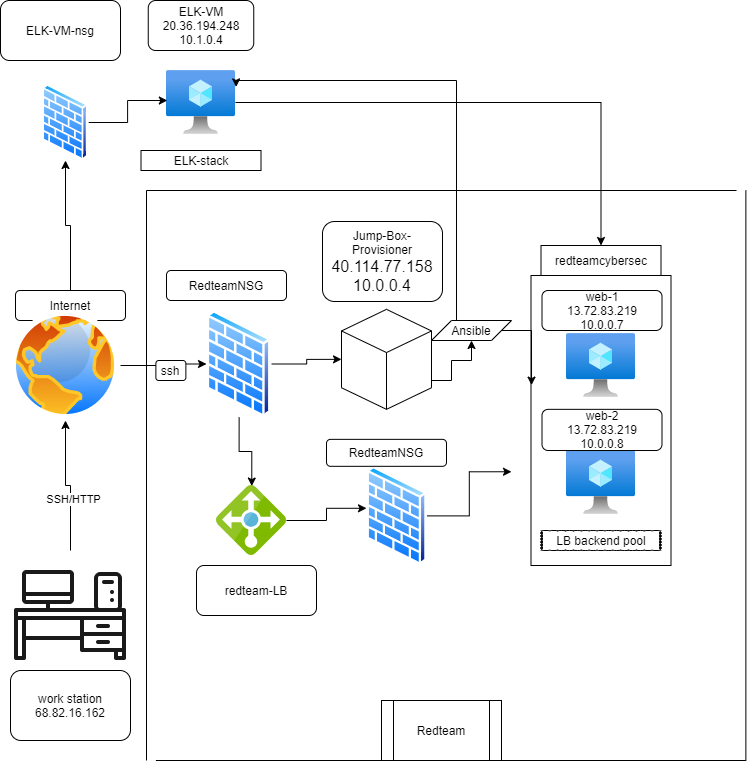

The diagram above was exported from draw.io. Its source (the exported page's mxGraphModel, read from the mxfile embedded in the PNG):
<mxGraphModel dx="1038" dy="1591" grid="1" gridSize="10" guides="1" tooltips="1" connect="1" arrows="1" fold="1" page="1" pageScale="1" pageWidth="850" pageHeight="1100" math="0" shadow="0">
  <root>
    <mxCell id="0" />
    <mxCell id="1" parent="0" />
    <mxCell id="r4Gz-YuC4Ct3HXsLniEY-52" value="" style="shape=partialRectangle;whiteSpace=wrap;html=1;bottom=0;right=0;fillColor=none;" parent="1" vertex="1">
      <mxGeometry x="160" y="-10" width="590" height="570" as="geometry" />
    </mxCell>
    <mxCell id="r4Gz-YuC4Ct3HXsLniEY-51" value="" style="shape=partialRectangle;whiteSpace=wrap;html=1;top=0;left=0;fillColor=none;" parent="1" vertex="1">
      <mxGeometry x="169.37" y="-10" width="590" height="570" as="geometry" />
    </mxCell>
    <mxCell id="r4Gz-YuC4Ct3HXsLniEY-36" value="" style="shape=partialRectangle;whiteSpace=wrap;html=1;bottom=0;right=0;fillColor=none;" parent="1" vertex="1">
      <mxGeometry x="544.5" y="75" width="140" height="290" as="geometry" />
    </mxCell>
    <mxCell id="r4Gz-YuC4Ct3HXsLniEY-37" value="" style="shape=partialRectangle;whiteSpace=wrap;html=1;top=0;left=0;fillColor=none;" parent="1" vertex="1">
      <mxGeometry x="544.5" y="75" width="140" height="290" as="geometry" />
    </mxCell>
    <mxCell id="trQ99RM5eM2EjGJ8VXP8-25" style="edgeStyle=orthogonalEdgeStyle;rounded=0;orthogonalLoop=1;jettySize=auto;html=1;exitX=1;exitY=0.5;exitDx=0;exitDy=0;" parent="1" source="trQ99RM5eM2EjGJ8VXP8-34" target="trQ99RM5eM2EjGJ8VXP8-23" edge="1">
      <mxGeometry relative="1" as="geometry">
        <mxPoint x="169.36999999999807" y="150.75" as="sourcePoint" />
      </mxGeometry>
    </mxCell>
    <mxCell id="trQ99RM5eM2EjGJ8VXP8-38" style="edgeStyle=orthogonalEdgeStyle;rounded=0;orthogonalLoop=1;jettySize=auto;html=1;exitX=0.5;exitY=0;exitDx=0;exitDy=0;entryX=0.5;entryY=1;entryDx=0;entryDy=0;" parent="1" source="trQ99RM5eM2EjGJ8VXP8-8" target="trQ99RM5eM2EjGJ8VXP8-34" edge="1">
      <mxGeometry relative="1" as="geometry" />
    </mxCell>
    <mxCell id="trQ99RM5eM2EjGJ8VXP8-39" value="SSH/HTTP" style="edgeLabel;html=1;align=center;verticalAlign=middle;resizable=0;points=[];" parent="trQ99RM5eM2EjGJ8VXP8-38" vertex="1" connectable="0">
      <mxGeometry x="-0.2356" y="-2" relative="1" as="geometry">
        <mxPoint as="offset" />
      </mxGeometry>
    </mxCell>
    <mxCell id="trQ99RM5eM2EjGJ8VXP8-8" value="" style="shape=image;html=1;verticalAlign=top;verticalLabelPosition=bottom;labelBackgroundColor=#ffffff;imageAspect=0;aspect=fixed;image=https://cdn3.iconfinder.com/data/icons/doing-housework-part-1/64/house-47-128.png" parent="1" vertex="1">
      <mxGeometry x="20" y="350" width="128" height="128" as="geometry" />
    </mxCell>
    <mxCell id="trQ99RM5eM2EjGJ8VXP8-10" value="work station&lt;br&gt;68.82.16.162" style="rounded=1;whiteSpace=wrap;html=1;" parent="1" vertex="1">
      <mxGeometry x="24" y="470" width="120" height="70" as="geometry" />
    </mxCell>
    <mxCell id="r4Gz-YuC4Ct3HXsLniEY-7" style="edgeStyle=orthogonalEdgeStyle;rounded=0;orthogonalLoop=1;jettySize=auto;html=1;entryX=0;entryY=0.423;entryDx=0;entryDy=0;entryPerimeter=0;" parent="1" source="trQ99RM5eM2EjGJ8VXP8-17" target="r4Gz-YuC4Ct3HXsLniEY-4" edge="1">
      <mxGeometry relative="1" as="geometry" />
    </mxCell>
    <mxCell id="trQ99RM5eM2EjGJ8VXP8-17" value="" style="aspect=fixed;html=1;points=[];align=center;image;fontSize=12;image=img/lib/mscae/Load_Balancer_feature.svg;" parent="1" vertex="1">
      <mxGeometry x="230" y="285" width="70" height="70" as="geometry" />
    </mxCell>
    <mxCell id="r4Gz-YuC4Ct3HXsLniEY-70" style="edgeStyle=orthogonalEdgeStyle;rounded=0;orthogonalLoop=1;jettySize=auto;html=1;" parent="1" source="trQ99RM5eM2EjGJ8VXP8-19" target="r4Gz-YuC4Ct3HXsLniEY-67" edge="1">
      <mxGeometry relative="1" as="geometry" />
    </mxCell>
    <mxCell id="trQ99RM5eM2EjGJ8VXP8-19" value="Internet" style="rounded=1;whiteSpace=wrap;html=1;" parent="1" vertex="1">
      <mxGeometry x="28.999999999999993" y="90" width="110" height="30" as="geometry" />
    </mxCell>
    <mxCell id="trQ99RM5eM2EjGJ8VXP8-20" value="redteam-LB" style="rounded=1;whiteSpace=wrap;html=1;" parent="1" vertex="1">
      <mxGeometry x="210" y="365" width="120" height="50" as="geometry" />
    </mxCell>
    <mxCell id="trQ99RM5eM2EjGJ8VXP8-29" style="edgeStyle=orthogonalEdgeStyle;rounded=0;orthogonalLoop=1;jettySize=auto;html=1;exitX=0.5;exitY=1;exitDx=0;exitDy=0;entryX=0.504;entryY=0.008;entryDx=0;entryDy=0;entryPerimeter=0;" parent="1" source="trQ99RM5eM2EjGJ8VXP8-23" target="trQ99RM5eM2EjGJ8VXP8-17" edge="1">
      <mxGeometry relative="1" as="geometry">
        <mxPoint x="243" y="300" as="targetPoint" />
      </mxGeometry>
    </mxCell>
    <mxCell id="r4Gz-YuC4Ct3HXsLniEY-74" style="edgeStyle=orthogonalEdgeStyle;rounded=0;orthogonalLoop=1;jettySize=auto;html=1;entryX=0;entryY=0.5;entryDx=0;entryDy=0;entryPerimeter=0;" parent="1" source="trQ99RM5eM2EjGJ8VXP8-23" target="r4Gz-YuC4Ct3HXsLniEY-2" edge="1">
      <mxGeometry relative="1" as="geometry" />
    </mxCell>
    <mxCell id="trQ99RM5eM2EjGJ8VXP8-23" value="" style="aspect=fixed;perimeter=ellipsePerimeter;html=1;align=center;shadow=0;dashed=0;spacingTop=3;image;image=img/lib/active_directory/firewall.svg;" parent="1" vertex="1">
      <mxGeometry x="220" y="110" width="65.25" height="106.97" as="geometry" />
    </mxCell>
    <mxCell id="trQ99RM5eM2EjGJ8VXP8-26" value="ssh" style="rounded=1;whiteSpace=wrap;html=1;" parent="1" vertex="1">
      <mxGeometry x="169.37" y="160" width="30" height="20" as="geometry" />
    </mxCell>
    <mxCell id="trQ99RM5eM2EjGJ8VXP8-33" value="RedteamNSG" style="rounded=1;whiteSpace=wrap;html=1;" parent="1" vertex="1">
      <mxGeometry x="180" y="70" width="120" height="30" as="geometry" />
    </mxCell>
    <mxCell id="trQ99RM5eM2EjGJ8VXP8-34" value="" style="aspect=fixed;perimeter=ellipsePerimeter;html=1;align=center;shadow=0;dashed=0;spacingTop=3;image;image=img/lib/active_directory/internet_globe.svg;" parent="1" vertex="1">
      <mxGeometry x="24" y="110" width="110" height="110" as="geometry" />
    </mxCell>
    <mxCell id="r4Gz-YuC4Ct3HXsLniEY-2" value="" style="html=1;whiteSpace=wrap;shape=isoCube2;backgroundOutline=1;isoAngle=15;" parent="1" vertex="1">
      <mxGeometry x="355" y="108.85" width="90" height="100" as="geometry" />
    </mxCell>
    <mxCell id="r4Gz-YuC4Ct3HXsLniEY-45" style="edgeStyle=orthogonalEdgeStyle;rounded=0;orthogonalLoop=1;jettySize=auto;html=1;entryX=0;entryY=0.75;entryDx=0;entryDy=0;" parent="1" source="r4Gz-YuC4Ct3HXsLniEY-4" edge="1">
      <mxGeometry relative="1" as="geometry">
        <mxPoint x="525" y="271.25" as="targetPoint" />
      </mxGeometry>
    </mxCell>
    <mxCell id="r4Gz-YuC4Ct3HXsLniEY-4" value="" style="aspect=fixed;perimeter=ellipsePerimeter;html=1;align=center;shadow=0;dashed=0;spacingTop=3;image;image=img/lib/active_directory/firewall.svg;" parent="1" vertex="1">
      <mxGeometry x="380" y="265.82" width="60.5" height="99.18" as="geometry" />
    </mxCell>
    <mxCell id="r4Gz-YuC4Ct3HXsLniEY-5" value="RedteamNSG" style="rounded=1;whiteSpace=wrap;html=1;" parent="1" vertex="1">
      <mxGeometry x="340" y="238.85" width="120" height="26.97" as="geometry" />
    </mxCell>
    <mxCell id="r4Gz-YuC4Ct3HXsLniEY-6" value="Jump-Box-Provisioner&lt;br&gt;&lt;span style=&quot;font-family: &amp;#34;az_ea_font&amp;#34; , &amp;#34;segoe ui&amp;#34; , &amp;#34;az_font&amp;#34; , , , &amp;#34;blinkmacsystemfont&amp;#34; , &amp;#34;roboto&amp;#34; , &amp;#34;oxygen&amp;#34; , &amp;#34;ubuntu&amp;#34; , &amp;#34;cantarell&amp;#34; , &amp;#34;open sans&amp;#34; , &amp;#34;helvetica neue&amp;#34; , sans-serif ; font-size: 16px ; background-color: rgb(255 , 255 , 255)&quot;&gt;40.114.77.158&lt;br&gt;10.0.0.4&lt;br&gt;&lt;/span&gt;" style="rounded=1;whiteSpace=wrap;html=1;" parent="1" vertex="1">
      <mxGeometry x="336" y="21" width="120" height="80" as="geometry" />
    </mxCell>
    <mxCell id="r4Gz-YuC4Ct3HXsLniEY-71" style="edgeStyle=orthogonalEdgeStyle;rounded=0;orthogonalLoop=1;jettySize=auto;html=1;entryX=0.5;entryY=0;entryDx=0;entryDy=0;" parent="1" source="r4Gz-YuC4Ct3HXsLniEY-8" target="r4Gz-YuC4Ct3HXsLniEY-41" edge="1">
      <mxGeometry relative="1" as="geometry">
        <mxPoint x="310" y="-70" as="targetPoint" />
      </mxGeometry>
    </mxCell>
    <mxCell id="r4Gz-YuC4Ct3HXsLniEY-8" value="" style="aspect=fixed;html=1;points=[];align=center;image;fontSize=12;image=img/lib/azure2/compute/Virtual_Machine.svg;" parent="1" vertex="1">
      <mxGeometry x="180" y="-130" width="69" height="64" as="geometry" />
    </mxCell>
    <mxCell id="r4Gz-YuC4Ct3HXsLniEY-9" value="" style="aspect=fixed;html=1;points=[];align=center;image;fontSize=12;image=img/lib/azure2/compute/Virtual_Machine.svg;" parent="1" vertex="1">
      <mxGeometry x="580" y="250" width="69" height="64" as="geometry" />
    </mxCell>
    <mxCell id="r4Gz-YuC4Ct3HXsLniEY-10" value="" style="aspect=fixed;html=1;points=[];align=center;image;fontSize=12;image=img/lib/azure2/compute/Virtual_Machine.svg;" parent="1" vertex="1">
      <mxGeometry x="580" y="133" width="69" height="64" as="geometry" />
    </mxCell>
    <mxCell id="r4Gz-YuC4Ct3HXsLniEY-11" value="web-2&lt;br&gt;&lt;span style=&quot;font-family: &amp;#34;az_ea_font&amp;#34; , &amp;#34;segoe ui&amp;#34; , &amp;#34;az_font&amp;#34; , , , &amp;#34;blinkmacsystemfont&amp;#34; , &amp;#34;roboto&amp;#34; , &amp;#34;oxygen&amp;#34; , &amp;#34;ubuntu&amp;#34; , &amp;#34;cantarell&amp;#34; , &amp;#34;open sans&amp;#34; , &amp;#34;helvetica neue&amp;#34; , sans-serif ; background-color: rgb(255 , 255 , 255)&quot;&gt;13.72.83.219&lt;/span&gt;&lt;br&gt;10.0.0.8" style="rounded=1;whiteSpace=wrap;html=1;" parent="1" vertex="1">
      <mxGeometry x="555.5" y="208.85" width="120" height="41.15" as="geometry" />
    </mxCell>
    <mxCell id="r4Gz-YuC4Ct3HXsLniEY-12" value="ELK-VM&lt;br&gt;&lt;span style=&quot;background-color: rgb(255 , 255 , 255)&quot;&gt;&lt;font style=&quot;font-size: 12px&quot;&gt;20.36.194.248&lt;/font&gt;&lt;br&gt;&lt;/span&gt;10.1.0.4" style="rounded=1;whiteSpace=wrap;html=1;" parent="1" vertex="1">
      <mxGeometry x="161.75" y="-200" width="105.5" height="50" as="geometry" />
    </mxCell>
    <mxCell id="r4Gz-YuC4Ct3HXsLniEY-13" value="web-1&lt;br&gt;13.72.83.219&lt;br&gt;10.0.0.7&lt;br&gt;" style="rounded=1;whiteSpace=wrap;html=1;" parent="1" vertex="1">
      <mxGeometry x="555.5" y="90" width="120" height="40" as="geometry" />
    </mxCell>
    <mxCell id="r4Gz-YuC4Ct3HXsLniEY-23" style="edgeStyle=orthogonalEdgeStyle;rounded=0;orthogonalLoop=1;jettySize=auto;html=1;exitX=0.5;exitY=1;exitDx=0;exitDy=0;" parent="1" source="r4Gz-YuC4Ct3HXsLniEY-13" target="r4Gz-YuC4Ct3HXsLniEY-13" edge="1">
      <mxGeometry relative="1" as="geometry" />
    </mxCell>
    <mxCell id="r4Gz-YuC4Ct3HXsLniEY-31" value="LB backend pool" style="whiteSpace=wrap;html=1;shape=mxgraph.basic.cloud_rect" parent="1" vertex="1">
      <mxGeometry x="554.5" y="330" width="120" height="20" as="geometry" />
    </mxCell>
    <mxCell id="r4Gz-YuC4Ct3HXsLniEY-41" value="redteamcybersec" style="rounded=0;whiteSpace=wrap;html=1;" parent="1" vertex="1">
      <mxGeometry x="554.5" y="45" width="120" height="30" as="geometry" />
    </mxCell>
    <mxCell id="r4Gz-YuC4Ct3HXsLniEY-50" value="Redteam" style="shape=process;whiteSpace=wrap;html=1;backgroundOutline=1;" parent="1" vertex="1">
      <mxGeometry x="395" y="500" width="120" height="60" as="geometry" />
    </mxCell>
    <mxCell id="r4Gz-YuC4Ct3HXsLniEY-55" value="ELK-stack" style="rounded=0;whiteSpace=wrap;html=1;" parent="1" vertex="1">
      <mxGeometry x="154.5" y="-50" width="120" height="20" as="geometry" />
    </mxCell>
    <mxCell id="r4Gz-YuC4Ct3HXsLniEY-59" style="edgeStyle=orthogonalEdgeStyle;rounded=0;orthogonalLoop=1;jettySize=auto;html=1;exitX=1;exitY=0.5;exitDx=0;exitDy=0;entryX=0.091;entryY=0.519;entryDx=0;entryDy=0;entryPerimeter=0;" parent="1" source="r4Gz-YuC4Ct3HXsLniEY-43" edge="1">
      <mxGeometry relative="1" as="geometry">
        <mxPoint x="545.02" y="184.625" as="targetPoint" />
      </mxGeometry>
    </mxCell>
    <mxCell id="r4Gz-YuC4Ct3HXsLniEY-72" style="edgeStyle=orthogonalEdgeStyle;rounded=0;orthogonalLoop=1;jettySize=auto;html=1;entryX=1.009;entryY=0.256;entryDx=0;entryDy=0;entryPerimeter=0;" parent="1" source="r4Gz-YuC4Ct3HXsLniEY-43" target="r4Gz-YuC4Ct3HXsLniEY-8" edge="1">
      <mxGeometry relative="1" as="geometry">
        <mxPoint x="470" y="-450" as="targetPoint" />
        <Array as="points">
          <mxPoint x="470" y="-120" />
          <mxPoint x="250" y="-120" />
        </Array>
      </mxGeometry>
    </mxCell>
    <mxCell id="r4Gz-YuC4Ct3HXsLniEY-43" value="Ansible" style="shape=parallelogram;perimeter=parallelogramPerimeter;whiteSpace=wrap;html=1;fixedSize=1;" parent="1" vertex="1">
      <mxGeometry x="445" y="120" width="80" height="20" as="geometry" />
    </mxCell>
    <mxCell id="r4Gz-YuC4Ct3HXsLniEY-58" style="edgeStyle=orthogonalEdgeStyle;rounded=0;orthogonalLoop=1;jettySize=auto;html=1;" parent="1" source="r4Gz-YuC4Ct3HXsLniEY-2" target="r4Gz-YuC4Ct3HXsLniEY-43" edge="1">
      <mxGeometry relative="1" as="geometry">
        <mxPoint x="445" y="158.9000000000001" as="sourcePoint" />
        <mxPoint x="530" y="100" as="targetPoint" />
        <Array as="points">
          <mxPoint x="465" y="180" />
          <mxPoint x="465" y="160" />
          <mxPoint x="485" y="160" />
        </Array>
      </mxGeometry>
    </mxCell>
    <mxCell id="r4Gz-YuC4Ct3HXsLniEY-69" style="edgeStyle=orthogonalEdgeStyle;rounded=0;orthogonalLoop=1;jettySize=auto;html=1;entryX=0.012;entryY=0.469;entryDx=0;entryDy=0;entryPerimeter=0;" parent="1" source="r4Gz-YuC4Ct3HXsLniEY-67" target="r4Gz-YuC4Ct3HXsLniEY-8" edge="1">
      <mxGeometry relative="1" as="geometry" />
    </mxCell>
    <mxCell id="r4Gz-YuC4Ct3HXsLniEY-67" value="" style="aspect=fixed;perimeter=ellipsePerimeter;html=1;align=center;shadow=0;dashed=0;spacingTop=3;image;image=img/lib/active_directory/firewall.svg;" parent="1" vertex="1">
      <mxGeometry x="55.82" y="-116" width="46.36" height="76" as="geometry" />
    </mxCell>
    <mxCell id="r4Gz-YuC4Ct3HXsLniEY-68" value="ELK-VM-nsg" style="rounded=1;whiteSpace=wrap;html=1;" parent="1" vertex="1">
      <mxGeometry x="14" y="-200" width="120" height="60" as="geometry" />
    </mxCell>
  </root>
</mxGraphModel>